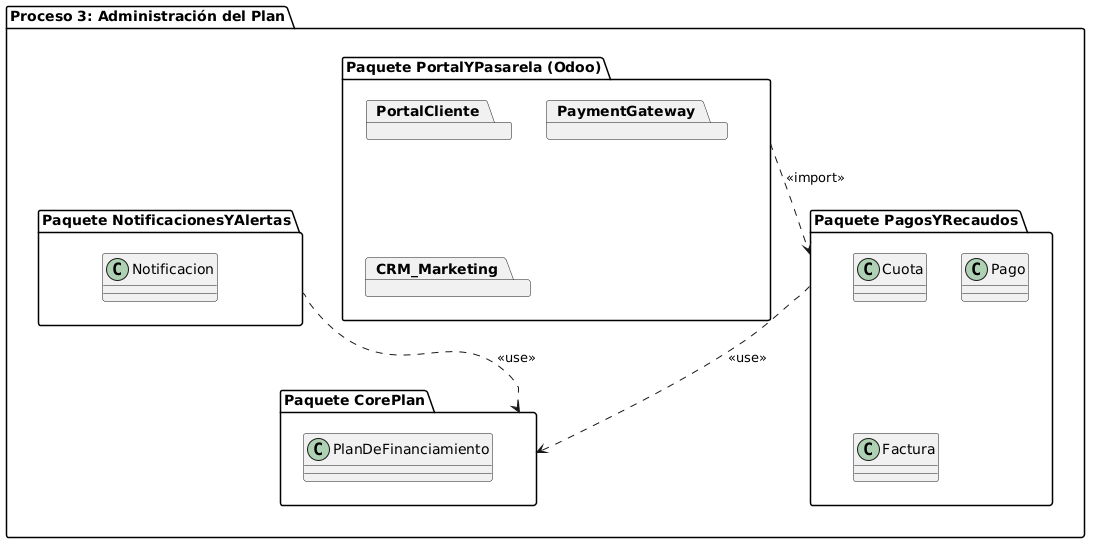

The diagram above was rendered by PlantUML. Its source (embedded in the PNG):
@startuml
allowmixing
package "Proceso 3: Administración del Plan" {

  package "Paquete CorePlan" {
    class PlanDeFinanciamiento
  }
  
  package "Paquete PagosYRecaudos" {
    class Cuota
    class Pago
    class Factura
  }
  
  package "Paquete NotificacionesYAlertas" {
    class Notificacion
  }
  
  package "Paquete PortalYPasarela (Odoo)" {
    package PortalCliente
    package PaymentGateway
    package CRM_Marketing
  }

}

"Paquete PagosYRecaudos" ..> "Paquete CorePlan" : <<use>>
"Paquete NotificacionesYAlertas" ..> "Paquete CorePlan" : <<use>>
"Paquete PortalYPasarela (Odoo)" ..> "Paquete PagosYRecaudos" : <<import>>
@enduml